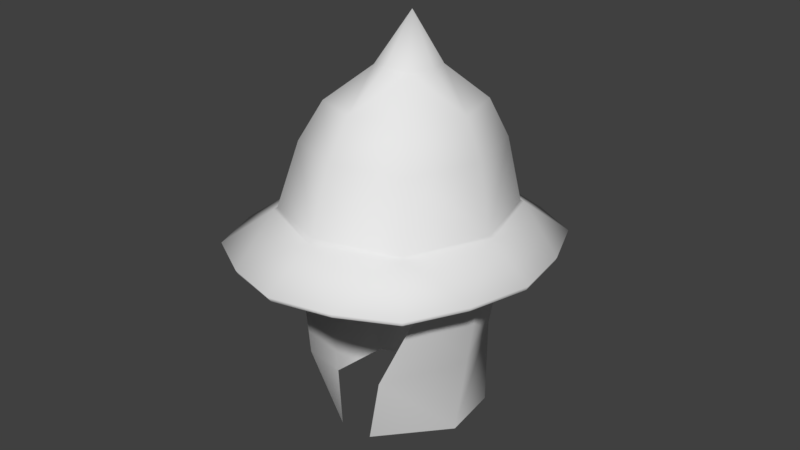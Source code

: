 # Source: helmet_01.blend  (saved by Blender 2.79.0; exported with 4.5.12 LTS)
import bpy
from mathutils import Matrix  # noqa: F401  (used for matrix-valued properties, if any)

bpy.ops.wm.read_factory_settings(use_empty=True)
scene = bpy.context.scene
scene.name = 'Scene'

# ---- collections
col_collection_1 = bpy.data.collections.new('Collection 1'); scene.collection.children.link(col_collection_1)

# ---- world
world_world = bpy.data.worlds.new('World'); scene.world = world_world
world_world.color = (0.05088, 0.05088, 0.05088)
world_world.use_sun_shadow = False
world_world.sun_shadow_jitter_overblur = 0.0
world_world.cycles.sampling_method = 'MANUAL'

# ---- meshes
me_plane = bpy.data.meshes.new('Plane')
me_plane.from_pydata([(-0.406, -0.2429, -0.101), (0.07328, -0.2429, -0.101), (-0.406, 0.3178, -0.1057), (0.07328, 0.3178, -0.1057), (-0.1664, -0.3418, -0.1002), (-0.4906, 0.03748, -0.1034), (-0.1664, 0.4168, -0.1065), (0.1579, 0.03748, -0.1034), (-0.3942, 0.03799, -0.01739), (0.06149, 0.03799, -0.01739), (-0.1664, 0.3092, -0.008925), (-0.1664, -0.2336, -0.004609), (0.002042, 0.235, -0.01902), (-0.3347, -0.159, -0.01576), (-0.3347, 0.235, -0.01902), (0.002042, -0.159, -0.01576), (-0.1664, 0.03395, 0.3952), (-0.359, 0.03615, 0.127), (0.0263, 0.03615, 0.127), (-0.1664, 0.2656, 0.1318), (-0.1664, -0.1922, 0.1361), (-0.02397, 0.2027, 0.1256), (-0.3087, -0.1304, 0.1283), (-0.3087, 0.2027, 0.1256), (-0.02397, -0.1304, 0.1283), (-0.3174, 0.03537, 0.2112), (-0.01535, 0.03537, 0.2112), (-0.1664, 0.2152, 0.2165), (-0.1664, -0.1436, 0.2198), (-0.05475, 0.1659, 0.2101), (-0.278, -0.0952, 0.2123), (-0.278, 0.1659, 0.2101), (-0.05475, -0.0952, 0.2123), (-0.229, 0.03468, 0.2845), (-0.1037, 0.03468, 0.2845), (-0.1664, 0.1095, 0.2908), (-0.1664, -0.03938, 0.2922), (-0.1201, 0.08885, 0.284), (-0.2127, -0.01949, 0.2849), (-0.2127, 0.08885, 0.284), (-0.1201, -0.01949, 0.2849), (-0.4619, -0.1095, -0.1021), (-0.04074, -0.3083, -0.1005), (0.1292, 0.1844, -0.1046), (-0.292, 0.3833, -0.1062), (-0.292, -0.3083, -0.1005), (-0.4619, 0.1844, -0.1046), (-0.04074, 0.3833, -0.1062), (0.1292, -0.1095, -0.1021), (-0.008673, -0.1059, -0.4944), (-0.03652, -0.1344, -0.3193), (-0.2624, 0.2028, -0.3461), (-0.2972, -0.1344, -0.3193), (-0.06944, 0.2028, -0.3461), (-0.1664, -0.1848, -0.3195), (0.02963, 0.03501, -0.3207), (-0.3623, 0.03501, -0.3207), (-0.2025, 0.1528, -0.529), (-0.324, -0.1059, -0.4944), (-0.1223, 0.1528, -0.529), (-0.1664, -0.171, -0.4939), (0.007447, 0.02766, -0.504), (-0.3402, 0.02766, -0.504), (0.04556, 0.03628, -0.1721), (-0.01294, 0.1803, -0.1732), (-0.02436, -0.147, -0.1705), (-0.3783, 0.03628, -0.1721), (-0.3112, -0.147, -0.1705), (-0.1664, -0.2192, -0.1695), (-0.331, 0.1803, -0.1732), (-0.4665, -0.111, -0.09211), (-0.4097, -0.2464, -0.09099), (-0.0388, -0.3129, -0.09044), (0.07697, -0.2464, -0.09099), (0.1338, 0.1875, -0.09458), (0.07697, 0.3229, -0.0957), (-0.2939, 0.3894, -0.09625), (-0.4097, 0.3229, -0.0957), (-0.2939, -0.3129, -0.09044), (-0.1664, -0.3515, -0.08665), (-0.4665, 0.1875, -0.09458), (-0.4956, 0.03825, -0.09334), (-0.0388, 0.3894, -0.09625), (-0.1664, 0.4288, -0.09294), (0.1338, -0.111, -0.09211), (0.1629, 0.03825, -0.09334), (-0.4011, 0.03758, -0.02152), (-0.1664, 0.3175, -0.02021), (0.007129, 0.2405, -0.0232), (-0.3398, 0.2405, -0.0232), (0.06837, 0.03758, -0.02152), (-0.1664, -0.2416, -0.01574), (-0.3398, -0.1654, -0.01984), (0.007129, -0.1654, -0.01984)], [], [(6, 82, 47), (8, 23, 14), (5, 70, 81), (10, 21, 12), (10, 23, 19), (9, 21, 18), (11, 24, 20), (8, 22, 17), (13, 91, 11), (1, 84, 73), (46, 81, 80), (12, 87, 10), (47, 75, 3), (11, 22, 13), (4, 78, 45), (9, 24, 15), (19, 31, 27), (18, 29, 26), (20, 32, 28), (17, 30, 25), (20, 30, 22), (18, 32, 24), (17, 31, 23), (19, 29, 21), (28, 40, 36), (25, 38, 33), (28, 38, 30), (26, 40, 32), (25, 39, 31), (27, 37, 29), (27, 39, 35), (26, 37, 34), (40, 34, 16), (38, 36, 16), (35, 16, 37), (33, 38, 16), (33, 16, 39), (36, 40, 16), (16, 35, 39), (16, 34, 37), (65, 55, 63), (69, 56, 66), (64, 55, 53), (68, 50, 65), (56, 67, 66), (68, 52, 54), (53, 61, 59), (60, 50, 54), (62, 52, 56), (50, 61, 55), (51, 62, 56), (52, 60, 54), (11, 67, 68), (66, 13, 8), (11, 65, 15), (9, 64, 12), (69, 8, 14), (15, 63, 9), (13, 86, 92), (2, 80, 77), (8, 17, 23), (44, 77, 76), (14, 86, 8), (10, 19, 21), (10, 14, 23), (9, 12, 21), (11, 15, 24), (8, 13, 22), (0, 78, 71), (3, 74, 43), (15, 91, 93), (6, 76, 83), (12, 90, 88), (1, 72, 42), (43, 85, 7), (15, 90, 9), (0, 70, 41), (7, 84, 48), (11, 20, 22), (4, 72, 79), (14, 87, 89), (9, 18, 24), (19, 23, 31), (18, 21, 29), (20, 24, 32), (17, 22, 30), (20, 28, 30), (18, 26, 32), (17, 25, 31), (19, 27, 29), (28, 32, 40), (25, 30, 38), (28, 36, 38), (26, 34, 40), (25, 33, 39), (27, 35, 37), (27, 31, 39), (26, 29, 37), (65, 50, 55), (69, 51, 56), (64, 63, 55), (68, 54, 50), (56, 52, 67), (68, 67, 52), (53, 55, 61), (60, 49, 50), (62, 58, 52), (50, 49, 61), (51, 57, 62), (52, 58, 60), (11, 13, 67), (66, 67, 13), (11, 68, 65), (9, 63, 64), (69, 66, 8), (15, 65, 63), (74, 75, 88), (76, 77, 89), (72, 93, 91), (89, 77, 80), (70, 92, 86), (88, 75, 82), (78, 91, 92), (84, 90, 93), (88, 90, 74), (90, 85, 74), (89, 87, 76), (87, 83, 76), (91, 79, 72), (72, 73, 93), (80, 81, 86), (86, 89, 80), (86, 81, 70), (70, 71, 92), (82, 83, 87), (87, 88, 82), (92, 71, 78), (78, 79, 91), (93, 73, 84), (84, 85, 90), (6, 83, 82), (5, 41, 70), (13, 92, 91), (1, 48, 84), (46, 5, 81), (12, 88, 87), (47, 82, 75), (4, 79, 78), (13, 8, 86), (2, 46, 80), (44, 2, 77), (14, 89, 86), (0, 45, 78), (3, 75, 74), (15, 11, 91), (6, 44, 76), (12, 9, 90), (1, 73, 72), (43, 74, 85), (15, 93, 90), (0, 71, 70), (7, 85, 84), (4, 42, 72), (14, 10, 87)])
me_plane.polygons.foreach_set('use_smooth', [True] * 164)
_uv = me_plane.uv_layers.new(name='UVMap')
_uv.uv.foreach_set('vector', [0.1679, 0.6112, 0.1817, 0.634, 0.1793, 0.6349, 0.03367, 0.6681, 0.07254, 0.7026, 0.05573, 0.7215, 0.06489, 0.6109, 0.04276, 0.6339, 0.06345, 0.609, 0.1044, 0.7423, 0.1354, 0.702, 0.1526, 0.7205, 0.1044, 0.7423, 0.07254, 0.7026, 0.1041, 0.7134, 0.1735, 0.6667, 0.1354, 0.702, 0.1463, 0.6666, 0.1029, 0.5931, 0.1343, 0.6318, 0.1031, 0.6213, 0.03367, 0.6681, 0.0722, 0.6324, 0.06092, 0.6674, 0.0851, 0.7282, 0.04613, 0.6922, 0.04832, 0.6913, 0.09378, 0.7359, 0.1236, 0.7298, 0.09369, 0.7383, 0.09221, 0.5954, 0.06345, 0.609, 0.09158, 0.593, 0.1526, 0.5962, 0.1916, 0.6321, 0.1895, 0.633, 0.1793, 0.6349, 0.1864, 0.6618, 0.1838, 0.6617, 0.1029, 0.5931, 0.0722, 0.6324, 0.05484, 0.6147, 0.04738, 0.7127, 0.03371, 0.6893, 0.03607, 0.6886, 0.1735, 0.6667, 0.1343, 0.6318, 0.1513, 0.6138, 0.1041, 0.7134, 0.08532, 0.6882, 0.1039, 0.6943, 0.1463, 0.6666, 0.1223, 0.6878, 0.1281, 0.6666, 0.1031, 0.6213, 0.1217, 0.6458, 0.1033, 0.6398, 0.06092, 0.6674, 0.08512, 0.6461, 0.07911, 0.6671, 0.1031, 0.6213, 0.08512, 0.6461, 0.0722, 0.6324, 0.1463, 0.6666, 0.1217, 0.6458, 0.1343, 0.6318, 0.06092, 0.6674, 0.08532, 0.6882, 0.07254, 0.7026, 0.1041, 0.7134, 0.1223, 0.6878, 0.1354, 0.702, 0.1033, 0.6398, 0.1128, 0.6563, 0.1035, 0.653, 0.07911, 0.6671, 0.09418, 0.6565, 0.09102, 0.6669, 0.1033, 0.6398, 0.09418, 0.6565, 0.08512, 0.6461, 0.1281, 0.6666, 0.1128, 0.6563, 0.1217, 0.6458, 0.07911, 0.6671, 0.09433, 0.6773, 0.08532, 0.6882, 0.1039, 0.6943, 0.1131, 0.6771, 0.1223, 0.6878, 0.1039, 0.6943, 0.09433, 0.6773, 0.1037, 0.6807, 0.1281, 0.6666, 0.1131, 0.6771, 0.1162, 0.6666, 0.1128, 0.6563, 0.1162, 0.6666, 0.1036, 0.6667, 0.09418, 0.6565, 0.1035, 0.653, 0.1036, 0.6667, 0.1037, 0.6807, 0.1036, 0.6667, 0.1131, 0.6771, 0.09102, 0.6669, 0.09418, 0.6565, 0.1036, 0.6667, 0.09102, 0.6669, 0.1036, 0.6667, 0.09433, 0.6773, 0.1035, 0.653, 0.1128, 0.6563, 0.1036, 0.6667, 0.1036, 0.6667, 0.1037, 0.6807, 0.09433, 0.6773, 0.1036, 0.6667, 0.1162, 0.6666, 0.1131, 0.6771, 0.369, 0.1743, 0.4574, 0.1061, 0.4564, 0.1804, 0.5217, 0.08386, 0.4571, 0.1515, 0.4582, 0.08152, 0.526, 0.1793, 0.4574, 0.1061, 0.5403, 0.104, 0.4539, 0.1751, 0.5173, 0.1009, 0.5235, 0.1735, 0.4571, 0.1515, 0.3762, 0.08474, 0.4582, 0.08152, 0.4539, 0.1751, 0.39, 0.1009, 0.4539, 0.1008, 0.5403, 0.104, 0.4568, 0.02609, 0.5344, 0.004809, 0.4539, 0.01562, 0.5173, 0.1009, 0.4539, 0.1008, 0.4542, 0.2269, 0.381, 0.155, 0.4571, 0.1515, 0.3766, 0.1, 0.4568, 0.02609, 0.4574, 0.1061, 0.5352, 0.1561, 0.4542, 0.2269, 0.4571, 0.1515, 0.39, 0.1009, 0.4539, 0.01562, 0.4539, 0.1008, 0.4539, 0.2532, 0.3829, 0.1735, 0.4539, 0.1751, 0.4582, 0.08152, 0.3731, 0.01393, 0.4593, 0.01125, 0.4539, 0.2532, 0.5235, 0.1735, 0.5393, 0.2465, 0.4555, 0.2551, 0.526, 0.1793, 0.5472, 0.255, 0.5217, 0.08386, 0.4593, 0.01125, 0.5456, 0.01414, 0.364, 0.2496, 0.4564, 0.1804, 0.4555, 0.2551, 0.0851, 0.7282, 0.1445, 0.7243, 0.08406, 0.7302, 0.1209, 0.5876, 0.09158, 0.593, 0.1212, 0.5851, 0.03367, 0.6681, 0.06092, 0.6674, 0.07254, 0.7026, 0.1463, 0.5959, 0.1212, 0.5851, 0.1475, 0.5938, 0.1894, 0.6852, 0.1445, 0.7243, 0.1438, 0.7224, 0.1044, 0.7423, 0.1041, 0.7134, 0.1354, 0.702, 0.1044, 0.7423, 0.05573, 0.7215, 0.07254, 0.7026, 0.1735, 0.6667, 0.1526, 0.7205, 0.1354, 0.702, 0.1029, 0.5931, 0.1513, 0.6138, 0.1343, 0.6318, 0.03367, 0.6681, 0.05484, 0.6147, 0.0722, 0.6324, 0.03229, 0.6622, 0.03371, 0.6893, 0.02993, 0.6619, 0.1838, 0.6617, 0.1722, 0.6892, 0.17, 0.6881, 0.04841, 0.6393, 0.04613, 0.6922, 0.04621, 0.6385, 0.1679, 0.6112, 0.1475, 0.5938, 0.1698, 0.6096, 0.1526, 0.5962, 0.0932, 0.6, 0.1537, 0.5941, 0.09378, 0.7359, 0.06785, 0.7297, 0.06893, 0.7275, 0.17, 0.6881, 0.1515, 0.7137, 0.1498, 0.7119, 0.04841, 0.6393, 0.0932, 0.6, 0.09398, 0.6019, 0.03229, 0.6622, 0.04276, 0.6339, 0.04486, 0.6352, 0.1498, 0.7119, 0.1236, 0.7298, 0.1227, 0.7275, 0.1029, 0.5931, 0.1031, 0.6213, 0.0722, 0.6324, 0.04738, 0.7127, 0.06785, 0.7297, 0.04558, 0.7142, 0.1894, 0.6852, 0.1916, 0.6321, 0.1916, 0.6859, 0.1735, 0.6667, 0.1463, 0.6666, 0.1343, 0.6318, 0.1041, 0.7134, 0.07254, 0.7026, 0.08532, 0.6882, 0.1463, 0.6666, 0.1354, 0.702, 0.1223, 0.6878, 0.1031, 0.6213, 0.1343, 0.6318, 0.1217, 0.6458, 0.06092, 0.6674, 0.0722, 0.6324, 0.08512, 0.6461, 0.1031, 0.6213, 0.1033, 0.6398, 0.08512, 0.6461, 0.1463, 0.6666, 0.1281, 0.6666, 0.1217, 0.6458, 0.06092, 0.6674, 0.07911, 0.6671, 0.08532, 0.6882, 0.1041, 0.7134, 0.1039, 0.6943, 0.1223, 0.6878, 0.1033, 0.6398, 0.1217, 0.6458, 0.1128, 0.6563, 0.07911, 0.6671, 0.08512, 0.6461, 0.09418, 0.6565, 0.1033, 0.6398, 0.1035, 0.653, 0.09418, 0.6565, 0.1281, 0.6666, 0.1162, 0.6666, 0.1128, 0.6563, 0.07911, 0.6671, 0.09102, 0.6669, 0.09433, 0.6773, 0.1039, 0.6943, 0.1037, 0.6807, 0.1131, 0.6771, 0.1039, 0.6943, 0.08532, 0.6882, 0.09433, 0.6773, 0.1281, 0.6666, 0.1223, 0.6878, 0.1131, 0.6771, 0.369, 0.1743, 0.3766, 0.1, 0.4574, 0.1061, 0.5217, 0.08386, 0.5352, 0.1561, 0.4571, 0.1515, 0.526, 0.1793, 0.4564, 0.1804, 0.4574, 0.1061, 0.4539, 0.1751, 0.4539, 0.1008, 0.5173, 0.1009, 0.4571, 0.1515, 0.381, 0.155, 0.3762, 0.08474, 0.4539, 0.1751, 0.3829, 0.1735, 0.39, 0.1009, 0.5403, 0.104, 0.4574, 0.1061, 0.4568, 0.02609, 0.4539, 0.01562, 0.5332, 0.01517, 0.5173, 0.1009, 0.4542, 0.2269, 0.3979, 0.237, 0.381, 0.155, 0.3766, 0.1, 0.3974, 0.01343, 0.4568, 0.02609, 0.5352, 0.1561, 0.5291, 0.2507, 0.4542, 0.2269, 0.39, 0.1009, 0.3746, 0.01517, 0.4539, 0.01562, 0.4539, 0.2532, 0.3685, 0.2465, 0.3829, 0.1735, 0.4582, 0.08152, 0.3762, 0.08474, 0.3731, 0.01393, 0.4539, 0.2532, 0.4539, 0.1751, 0.5235, 0.1735, 0.4555, 0.2551, 0.4564, 0.1804, 0.526, 0.1793, 0.5217, 0.08386, 0.4582, 0.08152, 0.4593, 0.01125, 0.364, 0.2496, 0.369, 0.1743, 0.4564, 0.1804, 0.1745, 0.7288, 0.1484, 0.7587, 0.1338, 0.7276, 0.04705, 0.7522, 0.02131, 0.7271, 0.04883, 0.7065, 0.1584, 0.589, 0.1569, 0.6339, 0.1192, 0.6049, 0.04883, 0.7065, 0.02131, 0.7271, 0.01229, 0.6885, 0.03151, 0.612, 0.07224, 0.6129, 0.04164, 0.6548, 0.1338, 0.7276, 0.1484, 0.7587, 0.114, 0.7688, 0.09188, 0.5725, 0.1192, 0.6049, 0.07224, 0.6129, 0.1933, 0.6522, 0.1643, 0.6853, 0.1569, 0.6339, 0.1338, 0.7276, 0.1643, 0.6853, 0.1745, 0.7288, 0.1643, 0.6853, 0.1927, 0.6926, 0.1745, 0.7288, 0.04883, 0.7065, 0.08666, 0.7357, 0.04705, 0.7522, 0.08666, 0.7357, 0.0784, 0.769, 0.04705, 0.7522, 0.1192, 0.6049, 0.1272, 0.5724, 0.1584, 0.589, 0.1584, 0.589, 0.1841, 0.6139, 0.1569, 0.6339, 0.01229, 0.6885, 0.01312, 0.648, 0.04164, 0.6548, 0.04164, 0.6548, 0.04883, 0.7065, 0.01229, 0.6885, 0.04164, 0.6548, 0.01312, 0.648, 0.03151, 0.612, 0.03151, 0.612, 0.05754, 0.5825, 0.07224, 0.6129, 0.114, 0.7688, 0.0784, 0.769, 0.08666, 0.7357, 0.08666, 0.7357, 0.1338, 0.7276, 0.114, 0.7688, 0.07224, 0.6129, 0.05754, 0.5825, 0.09188, 0.5725, 0.09188, 0.5725, 0.1272, 0.5724, 0.1192, 0.6049, 0.1569, 0.6339, 0.1841, 0.6139, 0.1933, 0.6522, 0.1933, 0.6522, 0.1927, 0.6926, 0.1643, 0.6853, 0.1679, 0.6112, 0.1698, 0.6096, 0.1817, 0.634, 0.06489, 0.6109, 0.04486, 0.6352, 0.04276, 0.6339, 0.0851, 0.7282, 0.08406, 0.7302, 0.04613, 0.6922, 0.09378, 0.7359, 0.1227, 0.7275, 0.1236, 0.7298, 0.09221, 0.5954, 0.06489, 0.6109, 0.06345, 0.609, 0.1526, 0.5962, 0.1537, 0.5941, 0.1916, 0.6321, 0.1793, 0.6349, 0.1817, 0.634, 0.1864, 0.6618, 0.04738, 0.7127, 0.04558, 0.7142, 0.03371, 0.6893, 0.0851, 0.7282, 0.1438, 0.7224, 0.1445, 0.7243, 0.1209, 0.5876, 0.09221, 0.5954, 0.09158, 0.593, 0.1463, 0.5959, 0.1209, 0.5876, 0.1212, 0.5851, 0.1894, 0.6852, 0.1916, 0.6859, 0.1445, 0.7243, 0.03229, 0.6622, 0.03607, 0.6886, 0.03371, 0.6893, 0.1838, 0.6617, 0.1864, 0.6618, 0.1722, 0.6892, 0.04841, 0.6393, 0.04832, 0.6913, 0.04613, 0.6922, 0.1679, 0.6112, 0.1463, 0.5959, 0.1475, 0.5938, 0.1526, 0.5962, 0.09398, 0.6019, 0.0932, 0.6, 0.09378, 0.7359, 0.09369, 0.7383, 0.06785, 0.7297, 0.17, 0.6881, 0.1722, 0.6892, 0.1515, 0.7137, 0.04841, 0.6393, 0.04621, 0.6385, 0.0932, 0.6, 0.03229, 0.6622, 0.02993, 0.6619, 0.04276, 0.6339, 0.1498, 0.7119, 0.1515, 0.7137, 0.1236, 0.7298, 0.04738, 0.7127, 0.06893, 0.7275, 0.06785, 0.7297, 0.1894, 0.6852, 0.1895, 0.633, 0.1916, 0.6321])
me_plane.use_remesh_preserve_volume = False
me_plane.use_remesh_preserve_attributes = False
me_plane.use_mirror_vertex_groups = False
me_plane.update()

# ---- objects
ob_plane = bpy.data.objects.new('Plane', me_plane)

# ---- transforms, parenting, visibility, modifiers, constraints
ob_plane.location = (-0.172, 0.007126, 0.4088)
ob_plane.rotation_euler = (0.07119, -1.073e-08, -3.142)
ob_plane.lineart.crease_threshold = 0.0

# ---- collection membership
col_collection_1.objects.link(ob_plane)

# ---- scene / render settings (as saved in the file)
scene.frame_start = 1; scene.frame_end = 250; scene.frame_set(1)
scene.render.engine = 'BLENDER_EEVEE_NEXT'
scene.render.resolution_percentage = 50
scene.render.dither_intensity = 0.0
scene.cycles.use_denoising = False
scene.cycles.samples = 128
scene.cycles.sampling_pattern = 'TABULATED_SOBOL'
scene.cycles.use_adaptive_sampling = False
scene.cycles.use_light_tree = False
scene.cycles.blur_glossy = 0.0
scene.cycles.sample_clamp_indirect = 0.0
scene.view_settings.view_transform = 'Standard'
bpy.context.view_layer.update()

# ---- added for rendering (the .blend has no active camera and no usable light): camera, sun
cam_auto = bpy.data.cameras.new('AutoCamera')
cam_auto.lens = 50.0
cam_auto.sensor_width = 36.0
cam_auto.clip_end = 1000.0
ob_auto_camera = bpy.data.objects.new('AutoCamera', cam_auto)
scene.collection.objects.link(ob_auto_camera)
ob_auto_camera.location = (1.33554, -1.64553, 1.41774)
ob_auto_camera.rotation_euler = (1.09748, -7.21219e-08, 0.694738)
scene.camera = ob_auto_camera
light_auto_sun = bpy.data.lights.new('AutoSun', 'SUN')
light_auto_sun.energy = 3.0
light_auto_sun.angle = 0.0523599
ob_auto_sun = bpy.data.objects.new('AutoSun', light_auto_sun)
scene.collection.objects.link(ob_auto_sun)
ob_auto_sun.rotation_euler = (0.872665, 0.174533, 0.523599)
bpy.context.view_layer.update()
